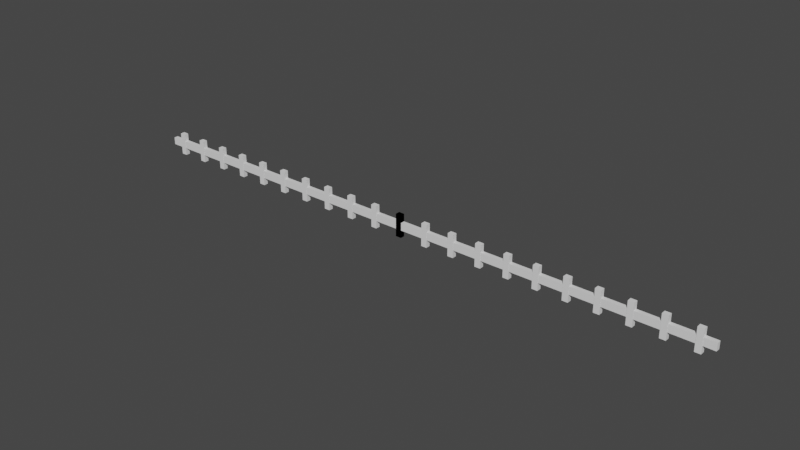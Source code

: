 # Source: Zahlenstrahl.blend  (saved by Blender 3.2.14; exported with 4.5.12 LTS)
import bpy
from mathutils import Matrix  # noqa: F401  (used for matrix-valued properties, if any)

bpy.ops.wm.read_factory_settings(use_empty=True)
scene = bpy.context.scene
scene.name = 'Scene'

# ---- collections
col_collection = bpy.data.collections.new('Collection'); scene.collection.children.link(col_collection)

# ---- world
world_world = bpy.data.worlds.new('World'); scene.world = world_world
world_world.use_nodes = True; world_world.node_tree.nodes.clear()
_N = world_world.node_tree.nodes; _L = world_world.node_tree.links
n0 = _N.new('ShaderNodeOutputWorld'); n0.name = 'World Output'; n0.location = (300, 300)
n1 = _N.new('ShaderNodeBackground'); n1.name = 'Background'; n1.location = (10, 300)
n1.inputs[0].default_value = (0.05088, 0.05088, 0.05088, 1.0)
_L.new(n1.outputs[0], n0.inputs[0])
n0.is_active_output = True
world_world.color = (0.05088, 0.05088, 0.05088)
world_world.use_sun_shadow = False
world_world.sun_shadow_jitter_overblur = 0.0

# ---- meshes
me_cube_001 = bpy.data.meshes.new('Cube.001')
me_cube_001.from_pydata([(-1.0, -1.0, -1.0), (-1.0, -1.0, 1.0), (-1.0, 1.0, -1.0), (-1.0, 1.0, 1.0), (1.0, -1.0, -1.0), (1.0, -1.0, 1.0), (1.0, 1.0, -1.0), (1.0, 1.0, 1.0)], [], [(0, 1, 3, 2), (2, 3, 7, 6), (6, 7, 5, 4), (4, 5, 1, 0), (2, 6, 4, 0), (7, 3, 1, 5)])
_uv = me_cube_001.uv_layers.new(name='UVMap')
_uv.uv.foreach_set('vector', [0.375, 0.0, 0.625, 0.0, 0.625, 0.25, 0.375, 0.25, 0.375, 0.25, 0.625, 0.25, 0.625, 0.5, 0.375, 0.5, 0.375, 0.5, 0.625, 0.5, 0.625, 0.75, 0.375, 0.75, 0.375, 0.75, 0.625, 0.75, 0.625, 1.0, 0.375, 1.0, 0.125, 0.5, 0.375, 0.5, 0.375, 0.75, 0.125, 0.75, 0.625, 0.5, 0.875, 0.5, 0.875, 0.75, 0.625, 0.75])
me_cube_001.update()
me_cube_002 = bpy.data.meshes.new('Cube.002')
me_cube_002.from_pydata([(-1.0, -1.0, -1.0), (-1.0, -1.0, 1.0), (-1.0, 1.0, -1.0), (-1.0, 1.0, 1.0), (1.0, -1.0, -1.0), (1.0, -1.0, 1.0), (1.0, 1.0, -1.0), (1.0, 1.0, 1.0)], [], [(0, 1, 3, 2), (2, 3, 7, 6), (6, 7, 5, 4), (4, 5, 1, 0), (2, 6, 4, 0), (7, 3, 1, 5)])
_uv = me_cube_002.uv_layers.new(name='UVMap')
_uv.uv.foreach_set('vector', [0.375, 0.0, 0.625, 0.0, 0.625, 0.25, 0.375, 0.25, 0.375, 0.25, 0.625, 0.25, 0.625, 0.5, 0.375, 0.5, 0.375, 0.5, 0.625, 0.5, 0.625, 0.75, 0.375, 0.75, 0.375, 0.75, 0.625, 0.75, 0.625, 1.0, 0.375, 1.0, 0.125, 0.5, 0.375, 0.5, 0.375, 0.75, 0.125, 0.75, 0.625, 0.5, 0.875, 0.5, 0.875, 0.75, 0.625, 0.75])
me_cube_002.update()

# ---- objects
ob_cube = bpy.data.objects.new('Cube', me_cube_001)
ob_cube_001 = bpy.data.objects.new('Cube.001', me_cube_002)

# ---- transforms, parenting, visibility, modifiers, constraints
ob_cube.location = (0.0, 0.0, 0.0)
ob_cube.rotation_euler = (1.571, -0.0, 0.0)
ob_cube.scale = (27.13, 0.3331, 0.1867)
ob_cube_001.location = (0.0, 0.0, 0.0)
ob_cube_001.scale = (0.2586, 0.2, 1.0)
_m = ob_cube_001.modifiers.new('Array', 'ARRAY')
_m.count = 11
_m.relative_offset_displace = (5.0, 0.0, 0.0)
_m = ob_cube_001.modifiers.new('Mirror', 'MIRROR')

# ---- collection membership
col_collection.objects.link(ob_cube)
col_collection.objects.link(ob_cube_001)

# ---- scene / render settings (as saved in the file)
scene.frame_start = 1; scene.frame_end = 250; scene.frame_set(1)
scene.render.engine = 'BLENDER_EEVEE_NEXT'
scene.cycles.sampling_pattern = 'TABULATED_SOBOL'
scene.cycles.use_light_tree = False
scene.view_settings.view_transform = 'Filmic'
bpy.context.view_layer.update()

# ---- added for rendering (the .blend has no active camera and no usable light): camera, sun
cam_auto = bpy.data.cameras.new('AutoCamera')
cam_auto.lens = 50.0
cam_auto.sensor_width = 36.0
cam_auto.clip_end = 1000.0
ob_auto_camera = bpy.data.objects.new('AutoCamera', cam_auto)
scene.collection.objects.link(ob_auto_camera)
ob_auto_camera.location = (50.2298, -60.2758, 40.1839)
ob_auto_camera.rotation_euler = (1.09748, -7.21219e-08, 0.694738)
scene.camera = ob_auto_camera
light_auto_sun = bpy.data.lights.new('AutoSun', 'SUN')
light_auto_sun.energy = 3.0
light_auto_sun.angle = 0.0523599
ob_auto_sun = bpy.data.objects.new('AutoSun', light_auto_sun)
scene.collection.objects.link(ob_auto_sun)
ob_auto_sun.rotation_euler = (0.872665, 0.174533, 0.523599)
bpy.context.view_layer.update()
